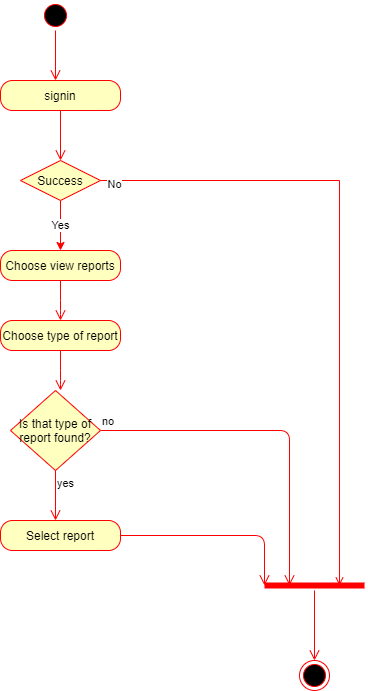

The diagram above was exported from draw.io. Its source (the exported page's mxGraphModel, read from the mxfile embedded in the PNG):
<mxGraphModel dx="898" dy="511" grid="1" gridSize="10" guides="1" tooltips="1" connect="1" arrows="1" fold="1" page="1" pageScale="1" pageWidth="827" pageHeight="1169" math="0" shadow="0">
  <root>
    <mxCell id="0" />
    <mxCell id="1" parent="0" />
    <mxCell id="DBMamN3NRlxmTnSUq7Gl-1" value="" style="ellipse;html=1;shape=startState;fillColor=#000000;strokeColor=#ff0000;" parent="1" vertex="1">
      <mxGeometry x="190" y="80" width="30" height="30" as="geometry" />
    </mxCell>
    <mxCell id="DBMamN3NRlxmTnSUq7Gl-2" value="" style="edgeStyle=orthogonalEdgeStyle;html=1;verticalAlign=bottom;endArrow=open;endSize=8;strokeColor=#ff0000;" parent="1" source="DBMamN3NRlxmTnSUq7Gl-1" edge="1">
      <mxGeometry relative="1" as="geometry">
        <mxPoint x="205" y="160" as="targetPoint" />
      </mxGeometry>
    </mxCell>
    <mxCell id="DBMamN3NRlxmTnSUq7Gl-3" value="signin" style="rounded=1;whiteSpace=wrap;html=1;arcSize=40;fontColor=#000000;fillColor=#ffffc0;strokeColor=#ff0000;" parent="1" vertex="1">
      <mxGeometry x="150" y="160" width="120" height="30" as="geometry" />
    </mxCell>
    <mxCell id="DBMamN3NRlxmTnSUq7Gl-4" value="" style="edgeStyle=orthogonalEdgeStyle;html=1;verticalAlign=bottom;endArrow=open;endSize=8;strokeColor=#ff0000;entryX=0.5;entryY=0;entryDx=0;entryDy=0;" parent="1" source="DBMamN3NRlxmTnSUq7Gl-3" target="DBMamN3NRlxmTnSUq7Gl-6" edge="1">
      <mxGeometry relative="1" as="geometry">
        <mxPoint x="210" y="230" as="targetPoint" />
      </mxGeometry>
    </mxCell>
    <mxCell id="DBMamN3NRlxmTnSUq7Gl-9" value="Yes" style="edgeStyle=orthogonalEdgeStyle;rounded=0;orthogonalLoop=1;jettySize=auto;html=1;exitX=0.5;exitY=1;exitDx=0;exitDy=0;entryX=0.5;entryY=0;entryDx=0;entryDy=0;startArrow=none;startFill=0;strokeColor=#FF0000;" parent="1" source="DBMamN3NRlxmTnSUq7Gl-6" target="DBMamN3NRlxmTnSUq7Gl-7" edge="1">
      <mxGeometry relative="1" as="geometry" />
    </mxCell>
    <mxCell id="DBMamN3NRlxmTnSUq7Gl-19" style="edgeStyle=orthogonalEdgeStyle;rounded=0;orthogonalLoop=1;jettySize=auto;html=1;exitX=1;exitY=0.5;exitDx=0;exitDy=0;entryX=0.75;entryY=0.5;entryDx=0;entryDy=0;entryPerimeter=0;startArrow=none;startFill=0;strokeColor=#FF0000;endArrow=open;endFill=0;" parent="1" source="DBMamN3NRlxmTnSUq7Gl-6" target="DBMamN3NRlxmTnSUq7Gl-17" edge="1">
      <mxGeometry relative="1" as="geometry" />
    </mxCell>
    <mxCell id="DBMamN3NRlxmTnSUq7Gl-29" value="No" style="edgeLabel;html=1;align=center;verticalAlign=middle;resizable=0;points=[];" parent="DBMamN3NRlxmTnSUq7Gl-19" vertex="1" connectable="0">
      <mxGeometry x="-0.9623" y="-3" relative="1" as="geometry">
        <mxPoint x="1" as="offset" />
      </mxGeometry>
    </mxCell>
    <mxCell id="DBMamN3NRlxmTnSUq7Gl-6" value="Success" style="rhombus;whiteSpace=wrap;html=1;fillColor=#ffffc0;strokeColor=#ff0000;" parent="1" vertex="1">
      <mxGeometry x="170" y="240" width="80" height="40" as="geometry" />
    </mxCell>
    <mxCell id="DBMamN3NRlxmTnSUq7Gl-7" value="Choose view reports" style="rounded=1;whiteSpace=wrap;html=1;arcSize=40;fontColor=#000000;fillColor=#ffffc0;strokeColor=#ff0000;" parent="1" vertex="1">
      <mxGeometry x="150" y="330" width="120" height="30" as="geometry" />
    </mxCell>
    <mxCell id="DBMamN3NRlxmTnSUq7Gl-8" value="" style="edgeStyle=orthogonalEdgeStyle;html=1;verticalAlign=bottom;endArrow=open;endSize=8;strokeColor=#ff0000;" parent="1" source="DBMamN3NRlxmTnSUq7Gl-7" edge="1">
      <mxGeometry relative="1" as="geometry">
        <mxPoint x="210" y="400" as="targetPoint" />
        <Array as="points">
          <mxPoint x="210" y="390" />
          <mxPoint x="210" y="390" />
        </Array>
      </mxGeometry>
    </mxCell>
    <mxCell id="DBMamN3NRlxmTnSUq7Gl-10" value="Choose type of report" style="rounded=1;whiteSpace=wrap;html=1;arcSize=40;fontColor=#000000;fillColor=#ffffc0;strokeColor=#ff0000;" parent="1" vertex="1">
      <mxGeometry x="150" y="400" width="120" height="30" as="geometry" />
    </mxCell>
    <mxCell id="DBMamN3NRlxmTnSUq7Gl-11" value="" style="edgeStyle=orthogonalEdgeStyle;html=1;verticalAlign=bottom;endArrow=open;endSize=8;strokeColor=#ff0000;" parent="1" source="DBMamN3NRlxmTnSUq7Gl-10" edge="1">
      <mxGeometry relative="1" as="geometry">
        <mxPoint x="210" y="470" as="targetPoint" />
        <Array as="points">
          <mxPoint x="210" y="460" />
          <mxPoint x="210" y="460" />
        </Array>
      </mxGeometry>
    </mxCell>
    <mxCell id="DBMamN3NRlxmTnSUq7Gl-12" value="Is that type of&lt;br&gt;report found?" style="rhombus;whiteSpace=wrap;html=1;fillColor=#ffffc0;strokeColor=#ff0000;" parent="1" vertex="1">
      <mxGeometry x="160" y="470" width="90" height="80" as="geometry" />
    </mxCell>
    <mxCell id="DBMamN3NRlxmTnSUq7Gl-13" value="no" style="edgeStyle=orthogonalEdgeStyle;html=1;align=left;verticalAlign=bottom;endArrow=open;endSize=8;strokeColor=#ff0000;entryX=0.25;entryY=0.5;entryDx=0;entryDy=0;entryPerimeter=0;" parent="1" source="DBMamN3NRlxmTnSUq7Gl-12" target="DBMamN3NRlxmTnSUq7Gl-17" edge="1">
      <mxGeometry x="-1" relative="1" as="geometry">
        <mxPoint x="320" y="510" as="targetPoint" />
      </mxGeometry>
    </mxCell>
    <mxCell id="DBMamN3NRlxmTnSUq7Gl-14" value="yes" style="edgeStyle=orthogonalEdgeStyle;html=1;align=left;verticalAlign=top;endArrow=open;endSize=8;strokeColor=#ff0000;" parent="1" source="DBMamN3NRlxmTnSUq7Gl-12" edge="1">
      <mxGeometry x="-1" relative="1" as="geometry">
        <mxPoint x="205" y="600" as="targetPoint" />
      </mxGeometry>
    </mxCell>
    <mxCell id="DBMamN3NRlxmTnSUq7Gl-15" value="Select report" style="rounded=1;whiteSpace=wrap;html=1;arcSize=40;fontColor=#000000;fillColor=#ffffc0;strokeColor=#ff0000;" parent="1" vertex="1">
      <mxGeometry x="150" y="600" width="120" height="30" as="geometry" />
    </mxCell>
    <mxCell id="DBMamN3NRlxmTnSUq7Gl-16" value="" style="edgeStyle=orthogonalEdgeStyle;html=1;verticalAlign=bottom;endArrow=open;endSize=8;strokeColor=#ff0000;entryX=0;entryY=0.5;entryDx=0;entryDy=0;entryPerimeter=0;" parent="1" source="DBMamN3NRlxmTnSUq7Gl-15" target="DBMamN3NRlxmTnSUq7Gl-17" edge="1">
      <mxGeometry relative="1" as="geometry">
        <mxPoint x="210" y="700" as="targetPoint" />
        <Array as="points">
          <mxPoint x="414" y="615" />
        </Array>
      </mxGeometry>
    </mxCell>
    <mxCell id="DBMamN3NRlxmTnSUq7Gl-17" value="" style="shape=line;html=1;strokeWidth=6;strokeColor=#ff0000;" parent="1" vertex="1">
      <mxGeometry x="414" y="660" width="100" height="10" as="geometry" />
    </mxCell>
    <mxCell id="DBMamN3NRlxmTnSUq7Gl-18" value="" style="edgeStyle=orthogonalEdgeStyle;html=1;verticalAlign=bottom;endArrow=open;endSize=8;strokeColor=#ff0000;" parent="1" source="DBMamN3NRlxmTnSUq7Gl-17" edge="1">
      <mxGeometry relative="1" as="geometry">
        <mxPoint x="464" y="740" as="targetPoint" />
        <Array as="points">
          <mxPoint x="464" y="740" />
        </Array>
      </mxGeometry>
    </mxCell>
    <mxCell id="DBMamN3NRlxmTnSUq7Gl-20" value="" style="ellipse;html=1;shape=endState;fillColor=#000000;strokeColor=#ff0000;" parent="1" vertex="1">
      <mxGeometry x="449" y="740" width="30" height="30" as="geometry" />
    </mxCell>
  </root>
</mxGraphModel>